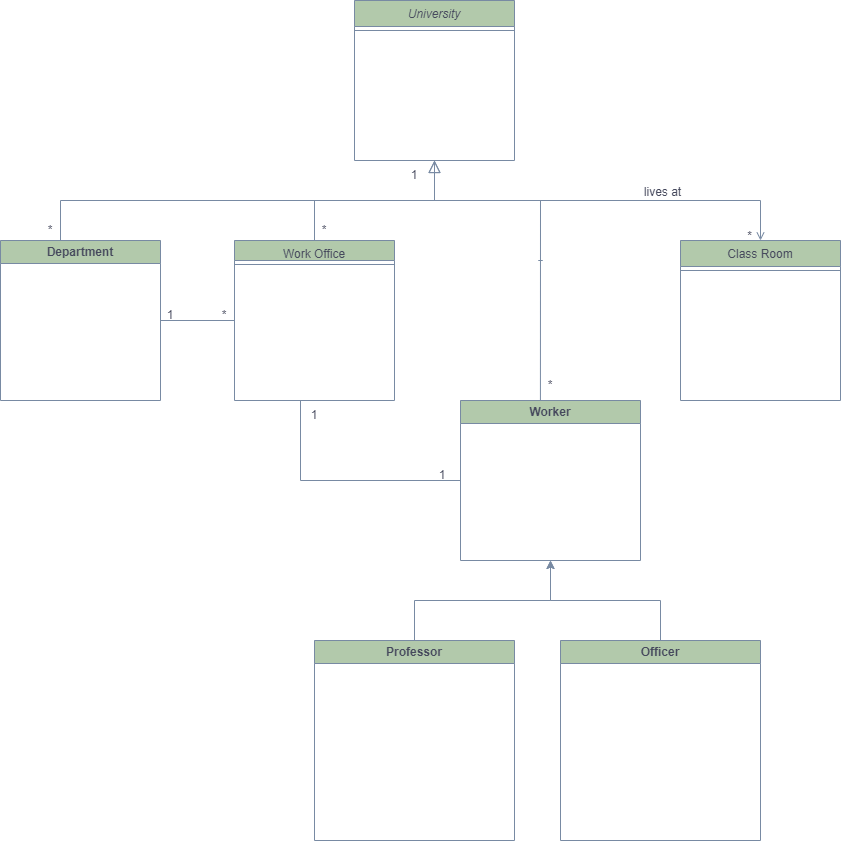

The diagram above was exported from draw.io. Its source (the exported page's mxGraphModel, read from the mxfile embedded in the PNG):
<mxGraphModel dx="1050" dy="621" grid="1" gridSize="20" guides="1" tooltips="1" connect="1" arrows="1" fold="1" page="1" pageScale="1" pageWidth="827" pageHeight="1169" math="0" shadow="0">
  <root>
    <mxCell id="WIyWlLk6GJQsqaUBKTNV-0" />
    <mxCell id="WIyWlLk6GJQsqaUBKTNV-1" parent="WIyWlLk6GJQsqaUBKTNV-0" />
    <mxCell id="zkfFHV4jXpPFQw0GAbJ--0" value="University" style="swimlane;fontStyle=2;align=center;verticalAlign=top;childLayout=stackLayout;horizontal=1;startSize=26;horizontalStack=0;resizeParent=1;resizeLast=0;collapsible=1;marginBottom=0;rounded=0;shadow=0;strokeWidth=1;labelBackgroundColor=none;fillColor=#B2C9AB;strokeColor=#788AA3;fontColor=#46495D;" parent="WIyWlLk6GJQsqaUBKTNV-1" vertex="1">
      <mxGeometry x="454" width="160" height="160" as="geometry">
        <mxRectangle x="230" y="140" width="160" height="26" as="alternateBounds" />
      </mxGeometry>
    </mxCell>
    <mxCell id="zkfFHV4jXpPFQw0GAbJ--4" value="" style="line;html=1;strokeWidth=1;align=left;verticalAlign=middle;spacingTop=-1;spacingLeft=3;spacingRight=3;rotatable=0;labelPosition=right;points=[];portConstraint=eastwest;labelBackgroundColor=none;fillColor=#B2C9AB;strokeColor=#788AA3;fontColor=#46495D;" parent="zkfFHV4jXpPFQw0GAbJ--0" vertex="1">
      <mxGeometry y="26" width="160" height="8" as="geometry" />
    </mxCell>
    <mxCell id="TCug6R9-iHUzZjrYiARd-0" style="edgeStyle=orthogonalEdgeStyle;rounded=0;orthogonalLoop=1;jettySize=auto;html=1;exitX=0.5;exitY=1;exitDx=0;exitDy=0;strokeColor=#788AA3;fontColor=#46495D;fillColor=#B2C9AB;" edge="1" parent="WIyWlLk6GJQsqaUBKTNV-1">
      <mxGeometry relative="1" as="geometry">
        <mxPoint x="160" y="400" as="targetPoint" />
        <mxPoint x="160" y="400" as="sourcePoint" />
      </mxGeometry>
    </mxCell>
    <mxCell id="zkfFHV4jXpPFQw0GAbJ--12" value="" style="endArrow=block;endSize=10;endFill=0;shadow=0;strokeWidth=1;rounded=0;edgeStyle=elbowEdgeStyle;elbow=vertical;labelBackgroundColor=none;strokeColor=#788AA3;fontColor=default;" parent="WIyWlLk6GJQsqaUBKTNV-1" target="zkfFHV4jXpPFQw0GAbJ--0" edge="1">
      <mxGeometry width="160" relative="1" as="geometry">
        <mxPoint x="160" y="240" as="sourcePoint" />
        <mxPoint x="200" y="203" as="targetPoint" />
      </mxGeometry>
    </mxCell>
    <mxCell id="zkfFHV4jXpPFQw0GAbJ--13" value="Work Office" style="swimlane;fontStyle=0;align=center;verticalAlign=top;childLayout=stackLayout;horizontal=1;startSize=20;horizontalStack=0;resizeParent=1;resizeLast=0;collapsible=1;marginBottom=0;rounded=0;shadow=0;strokeWidth=1;labelBackgroundColor=none;fillColor=#B2C9AB;strokeColor=#788AA3;fontColor=#46495D;" parent="WIyWlLk6GJQsqaUBKTNV-1" vertex="1">
      <mxGeometry x="334" y="240" width="160" height="160" as="geometry">
        <mxRectangle x="340" y="380" width="170" height="26" as="alternateBounds" />
      </mxGeometry>
    </mxCell>
    <mxCell id="zkfFHV4jXpPFQw0GAbJ--15" value="" style="line;html=1;strokeWidth=1;align=left;verticalAlign=middle;spacingTop=-1;spacingLeft=3;spacingRight=3;rotatable=0;labelPosition=right;points=[];portConstraint=eastwest;labelBackgroundColor=none;fillColor=#B2C9AB;strokeColor=#788AA3;fontColor=#46495D;" parent="zkfFHV4jXpPFQw0GAbJ--13" vertex="1">
      <mxGeometry y="20" width="160" height="8" as="geometry" />
    </mxCell>
    <mxCell id="zkfFHV4jXpPFQw0GAbJ--16" value="" style="endArrow=block;endSize=10;endFill=0;shadow=0;strokeWidth=1;rounded=0;edgeStyle=elbowEdgeStyle;elbow=vertical;labelBackgroundColor=none;strokeColor=#788AA3;fontColor=default;" parent="WIyWlLk6GJQsqaUBKTNV-1" source="zkfFHV4jXpPFQw0GAbJ--13" target="zkfFHV4jXpPFQw0GAbJ--0" edge="1">
      <mxGeometry width="160" relative="1" as="geometry">
        <mxPoint x="210" y="373" as="sourcePoint" />
        <mxPoint x="310" y="271" as="targetPoint" />
      </mxGeometry>
    </mxCell>
    <mxCell id="zkfFHV4jXpPFQw0GAbJ--17" value="Class Room" style="swimlane;fontStyle=0;align=center;verticalAlign=top;childLayout=stackLayout;horizontal=1;startSize=26;horizontalStack=0;resizeParent=1;resizeLast=0;collapsible=1;marginBottom=0;rounded=0;shadow=0;strokeWidth=1;labelBackgroundColor=none;fillColor=#B2C9AB;strokeColor=#788AA3;fontColor=#46495D;" parent="WIyWlLk6GJQsqaUBKTNV-1" vertex="1">
      <mxGeometry x="780" y="240" width="160" height="160" as="geometry">
        <mxRectangle x="550" y="140" width="160" height="26" as="alternateBounds" />
      </mxGeometry>
    </mxCell>
    <mxCell id="zkfFHV4jXpPFQw0GAbJ--23" value="" style="line;html=1;strokeWidth=1;align=left;verticalAlign=middle;spacingTop=-1;spacingLeft=3;spacingRight=3;rotatable=0;labelPosition=right;points=[];portConstraint=eastwest;labelBackgroundColor=none;fillColor=#B2C9AB;strokeColor=#788AA3;fontColor=#46495D;" parent="zkfFHV4jXpPFQw0GAbJ--17" vertex="1">
      <mxGeometry y="26" width="160" height="8" as="geometry" />
    </mxCell>
    <mxCell id="zkfFHV4jXpPFQw0GAbJ--26" value="" style="endArrow=open;shadow=0;strokeWidth=1;rounded=0;endFill=1;edgeStyle=elbowEdgeStyle;elbow=vertical;labelBackgroundColor=none;strokeColor=#788AA3;fontColor=default;" parent="WIyWlLk6GJQsqaUBKTNV-1" source="zkfFHV4jXpPFQw0GAbJ--0" target="zkfFHV4jXpPFQw0GAbJ--17" edge="1">
      <mxGeometry x="0.5" y="41" relative="1" as="geometry">
        <mxPoint x="380" y="192" as="sourcePoint" />
        <mxPoint x="540" y="192" as="targetPoint" />
        <mxPoint x="-40" y="32" as="offset" />
        <Array as="points">
          <mxPoint x="640" y="200" />
        </Array>
      </mxGeometry>
    </mxCell>
    <mxCell id="zkfFHV4jXpPFQw0GAbJ--28" value="*" style="resizable=0;align=right;verticalAlign=bottom;labelBackgroundColor=none;fontSize=12;fillColor=#B2C9AB;strokeColor=#788AA3;fontColor=#46495D;" parent="zkfFHV4jXpPFQw0GAbJ--26" connectable="0" vertex="1">
      <mxGeometry x="1" relative="1" as="geometry">
        <mxPoint x="-7" y="4" as="offset" />
      </mxGeometry>
    </mxCell>
    <mxCell id="zkfFHV4jXpPFQw0GAbJ--29" value="lives at" style="text;html=1;resizable=0;points=[];;align=center;verticalAlign=middle;labelBackgroundColor=none;rounded=0;shadow=0;strokeWidth=1;fontSize=12;fontColor=#46495D;" parent="zkfFHV4jXpPFQw0GAbJ--26" vertex="1" connectable="0">
      <mxGeometry x="0.5" y="49" relative="1" as="geometry">
        <mxPoint x="-38" y="40" as="offset" />
      </mxGeometry>
    </mxCell>
    <mxCell id="TCug6R9-iHUzZjrYiARd-2" value="Department" style="swimlane;whiteSpace=wrap;html=1;strokeColor=#788AA3;fontColor=#46495D;fillColor=#B2C9AB;" vertex="1" parent="WIyWlLk6GJQsqaUBKTNV-1">
      <mxGeometry x="100" y="240" width="160" height="160" as="geometry" />
    </mxCell>
    <mxCell id="TCug6R9-iHUzZjrYiARd-3" value="Worker" style="swimlane;whiteSpace=wrap;html=1;strokeColor=#788AA3;fontColor=#46495D;fillColor=#B2C9AB;" vertex="1" parent="WIyWlLk6GJQsqaUBKTNV-1">
      <mxGeometry x="560" y="400" width="180" height="160" as="geometry" />
    </mxCell>
    <mxCell id="TCug6R9-iHUzZjrYiARd-4" value="" style="shape=link;html=1;rounded=0;strokeColor=#788AA3;fontColor=#46495D;fillColor=#B2C9AB;" edge="1" parent="WIyWlLk6GJQsqaUBKTNV-1">
      <mxGeometry width="100" relative="1" as="geometry">
        <mxPoint x="640" y="260" as="sourcePoint" />
        <mxPoint x="640" y="260" as="targetPoint" />
        <Array as="points">
          <mxPoint x="640" y="200" />
        </Array>
      </mxGeometry>
    </mxCell>
    <mxCell id="TCug6R9-iHUzZjrYiARd-7" value="" style="endArrow=none;html=1;rounded=0;strokeColor=#788AA3;fontColor=#46495D;fillColor=#B2C9AB;entryX=0.444;entryY=0;entryDx=0;entryDy=0;entryPerimeter=0;" edge="1" parent="WIyWlLk6GJQsqaUBKTNV-1" target="TCug6R9-iHUzZjrYiARd-3">
      <mxGeometry width="50" height="50" relative="1" as="geometry">
        <mxPoint x="640" y="240" as="sourcePoint" />
        <mxPoint x="640" y="240" as="targetPoint" />
        <Array as="points">
          <mxPoint x="640" y="220" />
          <mxPoint x="640" y="200" />
        </Array>
      </mxGeometry>
    </mxCell>
    <mxCell id="TCug6R9-iHUzZjrYiARd-21" style="edgeStyle=orthogonalEdgeStyle;rounded=0;orthogonalLoop=1;jettySize=auto;html=1;exitX=0.5;exitY=0;exitDx=0;exitDy=0;entryX=0.5;entryY=1;entryDx=0;entryDy=0;strokeColor=#788AA3;fontColor=#46495D;fillColor=#B2C9AB;" edge="1" parent="WIyWlLk6GJQsqaUBKTNV-1" source="TCug6R9-iHUzZjrYiARd-10" target="TCug6R9-iHUzZjrYiARd-3">
      <mxGeometry relative="1" as="geometry" />
    </mxCell>
    <mxCell id="TCug6R9-iHUzZjrYiARd-10" value="Professor" style="swimlane;whiteSpace=wrap;html=1;strokeColor=#788AA3;fontColor=#46495D;fillColor=#B2C9AB;" vertex="1" parent="WIyWlLk6GJQsqaUBKTNV-1">
      <mxGeometry x="414" y="640" width="200" height="200" as="geometry" />
    </mxCell>
    <mxCell id="TCug6R9-iHUzZjrYiARd-22" style="edgeStyle=orthogonalEdgeStyle;rounded=0;orthogonalLoop=1;jettySize=auto;html=1;entryX=0.5;entryY=1;entryDx=0;entryDy=0;strokeColor=#788AA3;fontColor=#46495D;fillColor=#B2C9AB;" edge="1" parent="WIyWlLk6GJQsqaUBKTNV-1" source="TCug6R9-iHUzZjrYiARd-11" target="TCug6R9-iHUzZjrYiARd-3">
      <mxGeometry relative="1" as="geometry" />
    </mxCell>
    <mxCell id="TCug6R9-iHUzZjrYiARd-11" value="Officer" style="swimlane;whiteSpace=wrap;html=1;strokeColor=#788AA3;fontColor=#46495D;fillColor=#B2C9AB;" vertex="1" parent="WIyWlLk6GJQsqaUBKTNV-1">
      <mxGeometry x="660" y="640" width="200" height="200" as="geometry" />
    </mxCell>
    <mxCell id="TCug6R9-iHUzZjrYiARd-23" value="1" style="text;strokeColor=none;align=center;fillColor=none;html=1;verticalAlign=middle;whiteSpace=wrap;rounded=0;fontColor=#46495D;" vertex="1" parent="WIyWlLk6GJQsqaUBKTNV-1">
      <mxGeometry x="484" y="160" width="60" height="30" as="geometry" />
    </mxCell>
    <mxCell id="TCug6R9-iHUzZjrYiARd-24" value="*" style="text;strokeColor=none;align=center;fillColor=none;html=1;verticalAlign=middle;whiteSpace=wrap;rounded=0;fontColor=#46495D;" vertex="1" parent="WIyWlLk6GJQsqaUBKTNV-1">
      <mxGeometry x="120" y="220" width="60" height="20" as="geometry" />
    </mxCell>
    <mxCell id="TCug6R9-iHUzZjrYiARd-25" value="" style="endArrow=none;html=1;rounded=0;strokeColor=#788AA3;fontColor=#46495D;fillColor=#B2C9AB;exitX=1;exitY=0.5;exitDx=0;exitDy=0;entryX=0;entryY=0.5;entryDx=0;entryDy=0;" edge="1" parent="WIyWlLk6GJQsqaUBKTNV-1" source="TCug6R9-iHUzZjrYiARd-2" target="zkfFHV4jXpPFQw0GAbJ--13">
      <mxGeometry width="50" height="50" relative="1" as="geometry">
        <mxPoint x="280" y="210" as="sourcePoint" />
        <mxPoint x="330" y="160" as="targetPoint" />
      </mxGeometry>
    </mxCell>
    <mxCell id="TCug6R9-iHUzZjrYiARd-26" value="1" style="text;strokeColor=none;align=center;fillColor=none;html=1;verticalAlign=middle;whiteSpace=wrap;rounded=0;fontColor=#46495D;" vertex="1" parent="WIyWlLk6GJQsqaUBKTNV-1">
      <mxGeometry x="240" y="300" width="60" height="30" as="geometry" />
    </mxCell>
    <mxCell id="TCug6R9-iHUzZjrYiARd-28" value="*" style="text;strokeColor=none;align=center;fillColor=none;html=1;verticalAlign=middle;whiteSpace=wrap;rounded=0;fontColor=#46495D;" vertex="1" parent="WIyWlLk6GJQsqaUBKTNV-1">
      <mxGeometry x="314" y="300" width="20" height="30" as="geometry" />
    </mxCell>
    <mxCell id="TCug6R9-iHUzZjrYiARd-29" value="*" style="text;strokeColor=none;align=center;fillColor=none;html=1;verticalAlign=middle;whiteSpace=wrap;rounded=0;fontColor=#46495D;" vertex="1" parent="WIyWlLk6GJQsqaUBKTNV-1">
      <mxGeometry x="394" y="215" width="60" height="30" as="geometry" />
    </mxCell>
    <mxCell id="TCug6R9-iHUzZjrYiARd-30" value="*" style="text;strokeColor=none;align=center;fillColor=none;html=1;verticalAlign=middle;whiteSpace=wrap;rounded=0;fontColor=#46495D;" vertex="1" parent="WIyWlLk6GJQsqaUBKTNV-1">
      <mxGeometry x="640" y="370" width="20" height="30" as="geometry" />
    </mxCell>
    <mxCell id="TCug6R9-iHUzZjrYiARd-33" value="" style="endArrow=none;html=1;rounded=0;strokeColor=#788AA3;fontColor=#46495D;fillColor=#B2C9AB;" edge="1" parent="WIyWlLk6GJQsqaUBKTNV-1">
      <mxGeometry width="50" height="50" relative="1" as="geometry">
        <mxPoint x="400" y="480" as="sourcePoint" />
        <mxPoint x="560" y="480" as="targetPoint" />
      </mxGeometry>
    </mxCell>
    <mxCell id="TCug6R9-iHUzZjrYiARd-34" value="1" style="text;strokeColor=none;align=center;fillColor=none;html=1;verticalAlign=middle;whiteSpace=wrap;rounded=0;fontColor=#46495D;" vertex="1" parent="WIyWlLk6GJQsqaUBKTNV-1">
      <mxGeometry x="384" y="400" width="60" height="30" as="geometry" />
    </mxCell>
    <mxCell id="TCug6R9-iHUzZjrYiARd-35" value="1" style="text;strokeColor=none;align=center;fillColor=none;html=1;verticalAlign=middle;whiteSpace=wrap;rounded=0;fontColor=#46495D;" vertex="1" parent="WIyWlLk6GJQsqaUBKTNV-1">
      <mxGeometry x="524" y="460" width="36" height="30" as="geometry" />
    </mxCell>
    <mxCell id="TCug6R9-iHUzZjrYiARd-36" value="" style="endArrow=none;html=1;rounded=0;strokeColor=#788AA3;fontColor=#46495D;fillColor=#B2C9AB;" edge="1" parent="WIyWlLk6GJQsqaUBKTNV-1">
      <mxGeometry width="50" height="50" relative="1" as="geometry">
        <mxPoint x="400" y="480" as="sourcePoint" />
        <mxPoint x="400" y="400" as="targetPoint" />
      </mxGeometry>
    </mxCell>
  </root>
</mxGraphModel>